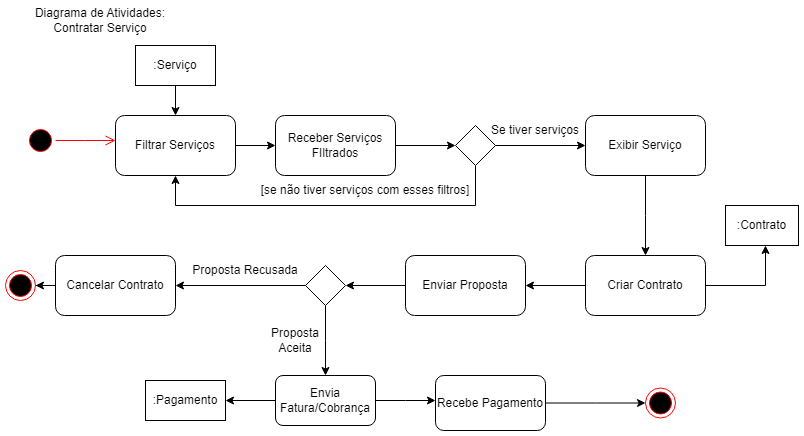

The diagram above was exported from draw.io. Its source (the exported page's mxGraphModel, read from the mxfile embedded in the PNG):
<mxGraphModel dx="1434" dy="782" grid="1" gridSize="10" guides="1" tooltips="1" connect="1" arrows="1" fold="1" page="1" pageScale="1" pageWidth="827" pageHeight="1169" math="0" shadow="0">
  <root>
    <mxCell id="0" />
    <mxCell id="1" parent="0" />
    <mxCell id="or_AXQCBFMcJ_rDtOqV0-1" value="Diagrama de Atividades: Contratar Serviço" style="text;html=1;strokeColor=none;fillColor=none;align=center;verticalAlign=middle;whiteSpace=wrap;rounded=0;" parent="1" vertex="1">
      <mxGeometry x="20" y="30" width="170" height="30" as="geometry" />
    </mxCell>
    <mxCell id="or_AXQCBFMcJ_rDtOqV0-6" style="edgeStyle=orthogonalEdgeStyle;rounded=0;orthogonalLoop=1;jettySize=auto;html=1;entryX=0.5;entryY=0;entryDx=0;entryDy=0;" parent="1" source="or_AXQCBFMcJ_rDtOqV0-2" target="or_AXQCBFMcJ_rDtOqV0-5" edge="1">
      <mxGeometry relative="1" as="geometry" />
    </mxCell>
    <mxCell id="or_AXQCBFMcJ_rDtOqV0-2" value=":Serviço" style="rounded=0;whiteSpace=wrap;html=1;" parent="1" vertex="1">
      <mxGeometry x="140" y="70" width="80" height="40" as="geometry" />
    </mxCell>
    <mxCell id="or_AXQCBFMcJ_rDtOqV0-3" value="" style="ellipse;html=1;shape=startState;fillColor=#000000;strokeColor=#ff0000;" parent="1" vertex="1">
      <mxGeometry x="30" y="150" width="30" height="30" as="geometry" />
    </mxCell>
    <mxCell id="or_AXQCBFMcJ_rDtOqV0-4" value="" style="edgeStyle=orthogonalEdgeStyle;html=1;verticalAlign=bottom;endArrow=open;endSize=8;strokeColor=#ff0000;rounded=0;" parent="1" source="or_AXQCBFMcJ_rDtOqV0-3" edge="1">
      <mxGeometry relative="1" as="geometry">
        <mxPoint x="120" y="165" as="targetPoint" />
      </mxGeometry>
    </mxCell>
    <mxCell id="or_AXQCBFMcJ_rDtOqV0-7" style="edgeStyle=orthogonalEdgeStyle;rounded=0;orthogonalLoop=1;jettySize=auto;html=1;" parent="1" source="or_AXQCBFMcJ_rDtOqV0-5" target="or_AXQCBFMcJ_rDtOqV0-8" edge="1">
      <mxGeometry relative="1" as="geometry">
        <mxPoint x="320" y="170" as="targetPoint" />
      </mxGeometry>
    </mxCell>
    <mxCell id="or_AXQCBFMcJ_rDtOqV0-5" value="Filtrar Serviços" style="rounded=1;whiteSpace=wrap;html=1;" parent="1" vertex="1">
      <mxGeometry x="120" y="140" width="120" height="60" as="geometry" />
    </mxCell>
    <mxCell id="or_AXQCBFMcJ_rDtOqV0-9" style="edgeStyle=orthogonalEdgeStyle;rounded=0;orthogonalLoop=1;jettySize=auto;html=1;" parent="1" source="or_AXQCBFMcJ_rDtOqV0-8" target="or_AXQCBFMcJ_rDtOqV0-10" edge="1">
      <mxGeometry relative="1" as="geometry">
        <mxPoint x="439.9999999999998" y="170" as="targetPoint" />
      </mxGeometry>
    </mxCell>
    <mxCell id="or_AXQCBFMcJ_rDtOqV0-8" value="Receber Serviços FIltrados" style="rounded=1;whiteSpace=wrap;html=1;" parent="1" vertex="1">
      <mxGeometry x="280" y="140" width="120" height="60" as="geometry" />
    </mxCell>
    <mxCell id="or_AXQCBFMcJ_rDtOqV0-11" style="edgeStyle=orthogonalEdgeStyle;rounded=0;orthogonalLoop=1;jettySize=auto;html=1;entryX=0.5;entryY=1;entryDx=0;entryDy=0;" parent="1" source="or_AXQCBFMcJ_rDtOqV0-10" target="or_AXQCBFMcJ_rDtOqV0-5" edge="1">
      <mxGeometry relative="1" as="geometry">
        <mxPoint x="180" y="220" as="targetPoint" />
        <Array as="points">
          <mxPoint x="480" y="230" />
          <mxPoint x="180" y="230" />
        </Array>
      </mxGeometry>
    </mxCell>
    <mxCell id="or_AXQCBFMcJ_rDtOqV0-14" style="edgeStyle=orthogonalEdgeStyle;rounded=0;orthogonalLoop=1;jettySize=auto;html=1;" parent="1" source="or_AXQCBFMcJ_rDtOqV0-10" target="or_AXQCBFMcJ_rDtOqV0-15" edge="1">
      <mxGeometry relative="1" as="geometry">
        <mxPoint x="570" y="170" as="targetPoint" />
      </mxGeometry>
    </mxCell>
    <mxCell id="or_AXQCBFMcJ_rDtOqV0-10" value="" style="rhombus;whiteSpace=wrap;html=1;" parent="1" vertex="1">
      <mxGeometry x="460" y="150" width="40" height="40" as="geometry" />
    </mxCell>
    <mxCell id="or_AXQCBFMcJ_rDtOqV0-12" value="[se não tiver serviços com esses filtros]" style="text;html=1;strokeColor=none;fillColor=none;align=center;verticalAlign=middle;whiteSpace=wrap;rounded=0;" parent="1" vertex="1">
      <mxGeometry x="250" y="200" width="240" height="30" as="geometry" />
    </mxCell>
    <mxCell id="or_AXQCBFMcJ_rDtOqV0-13" value="Se tiver serviços" style="text;html=1;strokeColor=none;fillColor=none;align=center;verticalAlign=middle;whiteSpace=wrap;rounded=0;" parent="1" vertex="1">
      <mxGeometry x="490" y="140" width="100" height="30" as="geometry" />
    </mxCell>
    <mxCell id="or_AXQCBFMcJ_rDtOqV0-16" style="edgeStyle=orthogonalEdgeStyle;rounded=0;orthogonalLoop=1;jettySize=auto;html=1;" parent="1" source="or_AXQCBFMcJ_rDtOqV0-15" edge="1">
      <mxGeometry relative="1" as="geometry">
        <mxPoint x="650" y="280" as="targetPoint" />
      </mxGeometry>
    </mxCell>
    <mxCell id="or_AXQCBFMcJ_rDtOqV0-15" value="Exibir Serviço" style="rounded=1;whiteSpace=wrap;html=1;" parent="1" vertex="1">
      <mxGeometry x="590" y="140" width="120" height="60" as="geometry" />
    </mxCell>
    <mxCell id="or_AXQCBFMcJ_rDtOqV0-18" style="edgeStyle=orthogonalEdgeStyle;rounded=0;orthogonalLoop=1;jettySize=auto;html=1;" parent="1" source="or_AXQCBFMcJ_rDtOqV0-17" edge="1">
      <mxGeometry relative="1" as="geometry">
        <mxPoint x="530" y="310" as="targetPoint" />
      </mxGeometry>
    </mxCell>
    <mxCell id="or_AXQCBFMcJ_rDtOqV0-19" style="edgeStyle=orthogonalEdgeStyle;rounded=0;orthogonalLoop=1;jettySize=auto;html=1;" parent="1" source="or_AXQCBFMcJ_rDtOqV0-17" edge="1">
      <mxGeometry relative="1" as="geometry">
        <mxPoint x="770" y="270" as="targetPoint" />
        <Array as="points">
          <mxPoint x="770" y="310" />
        </Array>
      </mxGeometry>
    </mxCell>
    <mxCell id="or_AXQCBFMcJ_rDtOqV0-17" value="Criar Contrato" style="rounded=1;whiteSpace=wrap;html=1;" parent="1" vertex="1">
      <mxGeometry x="590" y="280" width="120" height="60" as="geometry" />
    </mxCell>
    <mxCell id="or_AXQCBFMcJ_rDtOqV0-20" value=":Contrato" style="rounded=0;whiteSpace=wrap;html=1;" parent="1" vertex="1">
      <mxGeometry x="730" y="230" width="73" height="40" as="geometry" />
    </mxCell>
    <mxCell id="or_AXQCBFMcJ_rDtOqV0-22" style="edgeStyle=orthogonalEdgeStyle;rounded=0;orthogonalLoop=1;jettySize=auto;html=1;" parent="1" source="or_AXQCBFMcJ_rDtOqV0-21" target="or_AXQCBFMcJ_rDtOqV0-23" edge="1">
      <mxGeometry relative="1" as="geometry">
        <mxPoint x="330" y="310" as="targetPoint" />
      </mxGeometry>
    </mxCell>
    <mxCell id="or_AXQCBFMcJ_rDtOqV0-21" value="Enviar Proposta" style="rounded=1;whiteSpace=wrap;html=1;" parent="1" vertex="1">
      <mxGeometry x="410" y="280" width="120" height="60" as="geometry" />
    </mxCell>
    <mxCell id="or_AXQCBFMcJ_rDtOqV0-24" style="edgeStyle=orthogonalEdgeStyle;rounded=0;orthogonalLoop=1;jettySize=auto;html=1;" parent="1" source="or_AXQCBFMcJ_rDtOqV0-23" edge="1">
      <mxGeometry relative="1" as="geometry">
        <mxPoint x="180" y="310" as="targetPoint" />
      </mxGeometry>
    </mxCell>
    <mxCell id="or_AXQCBFMcJ_rDtOqV0-33" style="edgeStyle=orthogonalEdgeStyle;rounded=0;orthogonalLoop=1;jettySize=auto;html=1;" parent="1" source="or_AXQCBFMcJ_rDtOqV0-23" edge="1">
      <mxGeometry relative="1" as="geometry">
        <mxPoint x="330" y="400" as="targetPoint" />
      </mxGeometry>
    </mxCell>
    <mxCell id="or_AXQCBFMcJ_rDtOqV0-23" value="" style="rhombus;whiteSpace=wrap;html=1;" parent="1" vertex="1">
      <mxGeometry x="310" y="290" width="40" height="40" as="geometry" />
    </mxCell>
    <mxCell id="or_AXQCBFMcJ_rDtOqV0-26" value="Proposta Recusada" style="text;html=1;strokeColor=none;fillColor=none;align=center;verticalAlign=middle;whiteSpace=wrap;rounded=0;" parent="1" vertex="1">
      <mxGeometry x="190" y="280" width="120" height="30" as="geometry" />
    </mxCell>
    <mxCell id="or_AXQCBFMcJ_rDtOqV0-29" style="edgeStyle=orthogonalEdgeStyle;rounded=0;orthogonalLoop=1;jettySize=auto;html=1;entryX=1;entryY=0.5;entryDx=0;entryDy=0;" parent="1" source="or_AXQCBFMcJ_rDtOqV0-27" target="or_AXQCBFMcJ_rDtOqV0-28" edge="1">
      <mxGeometry relative="1" as="geometry" />
    </mxCell>
    <mxCell id="or_AXQCBFMcJ_rDtOqV0-27" value="Cancelar Contrato" style="rounded=1;whiteSpace=wrap;html=1;" parent="1" vertex="1">
      <mxGeometry x="60" y="280" width="120" height="60" as="geometry" />
    </mxCell>
    <mxCell id="or_AXQCBFMcJ_rDtOqV0-28" value="" style="ellipse;html=1;shape=endState;fillColor=#000000;strokeColor=#ff0000;" parent="1" vertex="1">
      <mxGeometry x="10" y="295" width="30" height="30" as="geometry" />
    </mxCell>
    <mxCell id="or_AXQCBFMcJ_rDtOqV0-32" value="Proposta Aceita" style="text;html=1;strokeColor=none;fillColor=none;align=center;verticalAlign=middle;whiteSpace=wrap;rounded=0;" parent="1" vertex="1">
      <mxGeometry x="270" y="350" width="60" height="30" as="geometry" />
    </mxCell>
    <mxCell id="or_AXQCBFMcJ_rDtOqV0-35" style="edgeStyle=orthogonalEdgeStyle;rounded=0;orthogonalLoop=1;jettySize=auto;html=1;" parent="1" source="or_AXQCBFMcJ_rDtOqV0-34" edge="1">
      <mxGeometry relative="1" as="geometry">
        <mxPoint x="440" y="425" as="targetPoint" />
      </mxGeometry>
    </mxCell>
    <mxCell id="or_AXQCBFMcJ_rDtOqV0-39" style="edgeStyle=orthogonalEdgeStyle;rounded=0;orthogonalLoop=1;jettySize=auto;html=1;entryX=1;entryY=0.5;entryDx=0;entryDy=0;" parent="1" source="or_AXQCBFMcJ_rDtOqV0-34" target="or_AXQCBFMcJ_rDtOqV0-38" edge="1">
      <mxGeometry relative="1" as="geometry" />
    </mxCell>
    <mxCell id="or_AXQCBFMcJ_rDtOqV0-34" value="Envia Fatura/Cobrança" style="rounded=1;whiteSpace=wrap;html=1;" parent="1" vertex="1">
      <mxGeometry x="280" y="400" width="100" height="50" as="geometry" />
    </mxCell>
    <mxCell id="or_AXQCBFMcJ_rDtOqV0-38" value=":Pagamento" style="rounded=0;whiteSpace=wrap;html=1;" parent="1" vertex="1">
      <mxGeometry x="150" y="405" width="80" height="40" as="geometry" />
    </mxCell>
    <mxCell id="or_AXQCBFMcJ_rDtOqV0-43" style="edgeStyle=orthogonalEdgeStyle;rounded=0;orthogonalLoop=1;jettySize=auto;html=1;" parent="1" source="or_AXQCBFMcJ_rDtOqV0-40" edge="1">
      <mxGeometry relative="1" as="geometry">
        <mxPoint x="650" y="427.5" as="targetPoint" />
      </mxGeometry>
    </mxCell>
    <mxCell id="or_AXQCBFMcJ_rDtOqV0-40" value="Recebe Pagamento" style="rounded=1;whiteSpace=wrap;html=1;" parent="1" vertex="1">
      <mxGeometry x="440" y="400" width="110" height="55" as="geometry" />
    </mxCell>
    <mxCell id="or_AXQCBFMcJ_rDtOqV0-44" value="" style="ellipse;html=1;shape=endState;fillColor=#000000;strokeColor=#ff0000;" parent="1" vertex="1">
      <mxGeometry x="650" y="412.5" width="30" height="30" as="geometry" />
    </mxCell>
  </root>
</mxGraphModel>